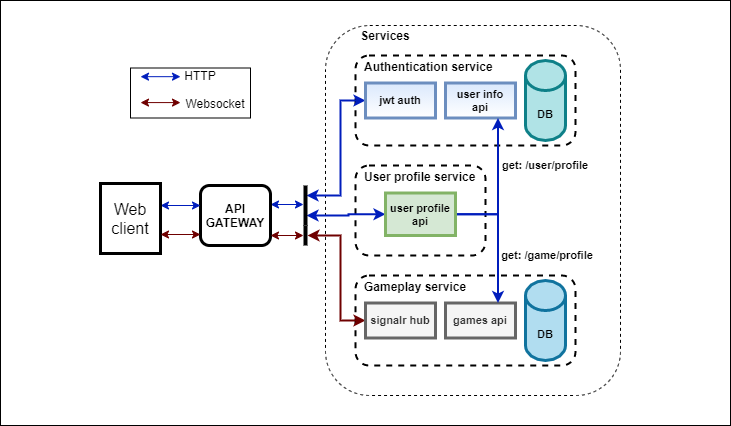

The diagram above was exported from draw.io. Its source (the exported page's mxGraphModel, read from the mxfile embedded in the PNG):
<mxGraphModel dx="1422" dy="762" grid="1" gridSize="10" guides="1" tooltips="1" connect="1" arrows="1" fold="1" page="1" pageScale="1" pageWidth="850" pageHeight="1100" math="0" shadow="0">
  <root>
    <mxCell id="0" />
    <mxCell id="1" parent="0" />
    <mxCell id="POFRjtbsGzyLxRn9Sx93-2" value="" style="rounded=0;whiteSpace=wrap;html=1;" vertex="1" parent="1">
      <mxGeometry x="70" y="55" width="730" height="425" as="geometry" />
    </mxCell>
    <mxCell id="POFRjtbsGzyLxRn9Sx93-3" value="" style="rounded=1;whiteSpace=wrap;html=1;dashed=1;" vertex="1" parent="1">
      <mxGeometry x="395" y="80" width="295" height="370" as="geometry" />
    </mxCell>
    <mxCell id="nqSf36XBlF691c-2ul64-12" value="Authentication service" style="rounded=1;whiteSpace=wrap;html=1;dashed=1;strokeWidth=2;align=left;verticalAlign=top;spacingBottom=0;spacingTop=-2;spacingLeft=7;fontStyle=1" parent="1" vertex="1">
      <mxGeometry x="425" y="110" width="220" height="90" as="geometry" />
    </mxCell>
    <mxCell id="nqSf36XBlF691c-2ul64-15" value="DB" style="shape=cylinder2;whiteSpace=wrap;html=1;boundedLbl=1;backgroundOutline=1;size=15;strokeWidth=3;verticalAlign=bottom;horizontal=1;fontSize=11;spacingBottom=17;fontStyle=1;fillColor=#b0e3e6;strokeColor=#0e8088;" parent="1" vertex="1">
      <mxGeometry x="595" y="115" width="40" height="80" as="geometry" />
    </mxCell>
    <mxCell id="nqSf36XBlF691c-2ul64-17" value="user info&lt;br&gt;api" style="rounded=0;whiteSpace=wrap;html=1;strokeWidth=3;fontSize=11;fontStyle=1;fillColor=#dae8fc;strokeColor=#6c8ebf;gradientColor=#ffffff;" parent="1" vertex="1">
      <mxGeometry x="515" y="137.5" width="70" height="35" as="geometry" />
    </mxCell>
    <mxCell id="nqSf36XBlF691c-2ul64-49" style="edgeStyle=orthogonalEdgeStyle;rounded=0;orthogonalLoop=1;jettySize=auto;html=1;exitX=0;exitY=0.5;exitDx=0;exitDy=0;startArrow=classic;startFill=1;strokeColor=#001DBC;fontSize=12;fontStyle=1;fillColor=#0050ef;strokeWidth=2;" parent="1" source="nqSf36XBlF691c-2ul64-18" target="dI6nWnmJe-Pz7gTcVMlt-6" edge="1">
      <mxGeometry relative="1" as="geometry">
        <mxPoint x="377" y="250" as="targetPoint" />
        <Array as="points">
          <mxPoint x="410" y="155" />
          <mxPoint x="410" y="250" />
        </Array>
      </mxGeometry>
    </mxCell>
    <mxCell id="nqSf36XBlF691c-2ul64-18" value="jwt auth" style="rounded=0;whiteSpace=wrap;html=1;strokeWidth=3;fontSize=11;fontStyle=1;fillColor=#dae8fc;strokeColor=#6c8ebf;gradientColor=#ffffff;" parent="1" vertex="1">
      <mxGeometry x="435" y="137.5" width="70" height="35" as="geometry" />
    </mxCell>
    <mxCell id="nqSf36XBlF691c-2ul64-19" value="Gameplay service" style="rounded=1;whiteSpace=wrap;html=1;dashed=1;strokeWidth=2;align=left;verticalAlign=top;spacingBottom=0;spacingTop=-2;spacingLeft=7;fontStyle=1" parent="1" vertex="1">
      <mxGeometry x="425" y="330" width="220" height="90" as="geometry" />
    </mxCell>
    <mxCell id="nqSf36XBlF691c-2ul64-20" value="DB" style="shape=cylinder2;whiteSpace=wrap;html=1;boundedLbl=1;backgroundOutline=1;size=15;strokeWidth=3;verticalAlign=bottom;horizontal=1;fontSize=11;spacingBottom=17;fontStyle=1;fillColor=#b1ddf0;strokeColor=#10739e;" parent="1" vertex="1">
      <mxGeometry x="595" y="335" width="40" height="80" as="geometry" />
    </mxCell>
    <mxCell id="nqSf36XBlF691c-2ul64-42" style="edgeStyle=orthogonalEdgeStyle;rounded=0;orthogonalLoop=1;jettySize=auto;html=1;exitX=0;exitY=0.5;exitDx=0;exitDy=0;fontSize=16;startArrow=classic;startFill=1;fontStyle=1;fillColor=#a20025;strokeColor=#6F0000;strokeWidth=2;" parent="1" source="nqSf36XBlF691c-2ul64-21" edge="1">
      <mxGeometry relative="1" as="geometry">
        <mxPoint x="377" y="290" as="targetPoint" />
        <Array as="points">
          <mxPoint x="410" y="375" />
          <mxPoint x="410" y="290" />
        </Array>
      </mxGeometry>
    </mxCell>
    <mxCell id="nqSf36XBlF691c-2ul64-21" value="signalr hub" style="rounded=0;whiteSpace=wrap;html=1;strokeWidth=3;fontSize=11;fontStyle=1;fillColor=#f5f5f5;strokeColor=#666666;fontColor=#333333;" parent="1" vertex="1">
      <mxGeometry x="435" y="357.5" width="70" height="35" as="geometry" />
    </mxCell>
    <mxCell id="nqSf36XBlF691c-2ul64-22" value="games api" style="rounded=0;whiteSpace=wrap;html=1;strokeWidth=3;fontSize=11;fontStyle=1;fillColor=#f5f5f5;strokeColor=#666666;fontColor=#333333;" parent="1" vertex="1">
      <mxGeometry x="515" y="357.5" width="70" height="35" as="geometry" />
    </mxCell>
    <mxCell id="nqSf36XBlF691c-2ul64-23" value="User profile service" style="rounded=1;whiteSpace=wrap;html=1;dashed=1;strokeWidth=2;align=left;verticalAlign=top;spacingBottom=0;spacingTop=-2;spacingLeft=7;fontStyle=1" parent="1" vertex="1">
      <mxGeometry x="425" y="220" width="130" height="90" as="geometry" />
    </mxCell>
    <mxCell id="nqSf36XBlF691c-2ul64-32" style="edgeStyle=orthogonalEdgeStyle;rounded=0;orthogonalLoop=1;jettySize=auto;html=1;exitX=1;exitY=0.5;exitDx=0;exitDy=0;fontSize=11;entryX=0.75;entryY=1;entryDx=0;entryDy=0;fontStyle=1;fillColor=#0050ef;strokeColor=#001DBC;strokeWidth=2;" parent="1" source="nqSf36XBlF691c-2ul64-25" target="nqSf36XBlF691c-2ul64-17" edge="1">
      <mxGeometry relative="1" as="geometry" />
    </mxCell>
    <mxCell id="nqSf36XBlF691c-2ul64-35" style="edgeStyle=orthogonalEdgeStyle;rounded=0;orthogonalLoop=1;jettySize=auto;html=1;exitX=1;exitY=0.5;exitDx=0;exitDy=0;entryX=0.75;entryY=0;entryDx=0;entryDy=0;fontSize=11;fontStyle=1;fillColor=#0050ef;strokeColor=#001DBC;strokeWidth=2;" parent="1" source="nqSf36XBlF691c-2ul64-25" target="nqSf36XBlF691c-2ul64-22" edge="1">
      <mxGeometry relative="1" as="geometry" />
    </mxCell>
    <mxCell id="nqSf36XBlF691c-2ul64-43" style="edgeStyle=orthogonalEdgeStyle;rounded=0;orthogonalLoop=1;jettySize=auto;html=1;fontSize=16;startArrow=classic;startFill=1;fontStyle=1;fillColor=#0050ef;strokeColor=#001DBC;strokeWidth=2;" parent="1" source="nqSf36XBlF691c-2ul64-25" target="dI6nWnmJe-Pz7gTcVMlt-6" edge="1">
      <mxGeometry relative="1" as="geometry">
        <mxPoint x="380" y="270" as="targetPoint" />
        <mxPoint x="450" y="270" as="sourcePoint" />
        <Array as="points">
          <mxPoint x="418" y="269" />
          <mxPoint x="418" y="270" />
        </Array>
      </mxGeometry>
    </mxCell>
    <mxCell id="nqSf36XBlF691c-2ul64-25" value="user profile&lt;br&gt;api" style="rounded=0;whiteSpace=wrap;html=1;strokeWidth=3;fontSize=11;fontStyle=1;fillColor=#d5e8d4;strokeColor=#82b366;" parent="1" vertex="1">
      <mxGeometry x="455" y="247.5" width="70" height="42.5" as="geometry" />
    </mxCell>
    <mxCell id="nqSf36XBlF691c-2ul64-36" value="get: /user/profile" style="text;html=1;strokeColor=none;fillColor=none;align=center;verticalAlign=middle;whiteSpace=wrap;rounded=0;fontSize=11;fontStyle=1" parent="1" vertex="1">
      <mxGeometry x="565" y="210" width="100" height="20" as="geometry" />
    </mxCell>
    <mxCell id="nqSf36XBlF691c-2ul64-37" value="get: /game/profile" style="text;html=1;strokeColor=none;fillColor=none;align=center;verticalAlign=middle;whiteSpace=wrap;rounded=0;fontSize=11;fontStyle=1" parent="1" vertex="1">
      <mxGeometry x="567" y="300" width="100" height="20" as="geometry" />
    </mxCell>
    <mxCell id="nqSf36XBlF691c-2ul64-45" style="edgeStyle=orthogonalEdgeStyle;rounded=0;orthogonalLoop=1;jettySize=auto;html=1;fontSize=12;startArrow=classic;startFill=1;fontStyle=1;fillColor=#0050ef;strokeColor=#001DBC;" parent="1" edge="1">
      <mxGeometry relative="1" as="geometry">
        <mxPoint x="340" y="259" as="sourcePoint" />
        <mxPoint x="373" y="259" as="targetPoint" />
      </mxGeometry>
    </mxCell>
    <mxCell id="nqSf36XBlF691c-2ul64-39" value="API GATEWAY" style="rounded=1;whiteSpace=wrap;html=1;strokeWidth=3;fontSize=12;horizontal=1;fontStyle=1" parent="1" vertex="1">
      <mxGeometry x="270" y="240" width="70" height="60" as="geometry" />
    </mxCell>
    <mxCell id="nqSf36XBlF691c-2ul64-48" style="edgeStyle=orthogonalEdgeStyle;rounded=0;orthogonalLoop=1;jettySize=auto;html=1;startArrow=classic;startFill=1;strokeColor=#001DBC;fontSize=12;fontStyle=1;fillColor=#0050ef;" parent="1" edge="1">
      <mxGeometry relative="1" as="geometry">
        <mxPoint x="230" y="260" as="sourcePoint" />
        <mxPoint x="270" y="260" as="targetPoint" />
      </mxGeometry>
    </mxCell>
    <mxCell id="nqSf36XBlF691c-2ul64-40" value="&lt;span style=&quot;font-weight: normal&quot;&gt;Web client&lt;/span&gt;" style="rounded=1;whiteSpace=wrap;html=1;strokeWidth=3;fontSize=16;horizontal=1;fontStyle=1;arcSize=0;" parent="1" vertex="1">
      <mxGeometry x="170" y="238" width="60" height="70" as="geometry" />
    </mxCell>
    <mxCell id="nqSf36XBlF691c-2ul64-41" value="" style="line;strokeWidth=4;direction=south;html=1;perimeter=backbonePerimeter;points=[];outlineConnect=0;fontSize=16;fontStyle=1" parent="1" vertex="1">
      <mxGeometry x="370" y="280" width="10" height="20" as="geometry" />
    </mxCell>
    <mxCell id="dI6nWnmJe-Pz7gTcVMlt-3" style="edgeStyle=orthogonalEdgeStyle;rounded=0;orthogonalLoop=1;jettySize=auto;html=1;fontSize=12;startArrow=classic;startFill=1;fontStyle=1;fillColor=#a20025;strokeColor=#6F0000;" parent="1" edge="1">
      <mxGeometry relative="1" as="geometry">
        <mxPoint x="340" y="290" as="sourcePoint" />
        <mxPoint x="373" y="290" as="targetPoint" />
      </mxGeometry>
    </mxCell>
    <mxCell id="dI6nWnmJe-Pz7gTcVMlt-4" style="edgeStyle=orthogonalEdgeStyle;rounded=0;orthogonalLoop=1;jettySize=auto;html=1;startArrow=classic;startFill=1;strokeColor=#6F0000;fontSize=12;fontStyle=1;fillColor=#a20025;" parent="1" edge="1">
      <mxGeometry relative="1" as="geometry">
        <mxPoint x="230" y="289" as="sourcePoint" />
        <mxPoint x="270" y="289" as="targetPoint" />
      </mxGeometry>
    </mxCell>
    <mxCell id="dI6nWnmJe-Pz7gTcVMlt-6" value="" style="line;strokeWidth=4;direction=south;html=1;perimeter=backbonePerimeter;points=[];outlineConnect=0;fontSize=16;fontStyle=1" parent="1" vertex="1">
      <mxGeometry x="370" y="240" width="10" height="40" as="geometry" />
    </mxCell>
    <mxCell id="dI6nWnmJe-Pz7gTcVMlt-7" value="" style="rounded=0;whiteSpace=wrap;html=1;" parent="1" vertex="1">
      <mxGeometry x="200" y="122.5" width="120" height="50" as="geometry" />
    </mxCell>
    <mxCell id="dI6nWnmJe-Pz7gTcVMlt-8" style="edgeStyle=orthogonalEdgeStyle;rounded=0;orthogonalLoop=1;jettySize=auto;html=1;startArrow=classic;startFill=1;strokeColor=#001DBC;fontSize=12;fontStyle=1;fillColor=#0050ef;" parent="1" edge="1">
      <mxGeometry relative="1" as="geometry">
        <mxPoint x="210" y="131.17" as="sourcePoint" />
        <mxPoint x="250" y="131.17" as="targetPoint" />
      </mxGeometry>
    </mxCell>
    <mxCell id="dI6nWnmJe-Pz7gTcVMlt-9" style="edgeStyle=orthogonalEdgeStyle;rounded=0;orthogonalLoop=1;jettySize=auto;html=1;startArrow=classic;startFill=1;strokeColor=#6F0000;fontSize=12;fontStyle=1;fillColor=#a20025;" parent="1" edge="1">
      <mxGeometry relative="1" as="geometry">
        <mxPoint x="210" y="157.07999999999998" as="sourcePoint" />
        <mxPoint x="250" y="157.07999999999998" as="targetPoint" />
      </mxGeometry>
    </mxCell>
    <mxCell id="dI6nWnmJe-Pz7gTcVMlt-10" value="HTTP" style="text;html=1;strokeColor=none;fillColor=none;align=center;verticalAlign=middle;whiteSpace=wrap;rounded=0;" parent="1" vertex="1">
      <mxGeometry x="250" y="120" width="40" height="20" as="geometry" />
    </mxCell>
    <mxCell id="dI6nWnmJe-Pz7gTcVMlt-11" value="Websocket" style="text;html=1;strokeColor=none;fillColor=none;align=center;verticalAlign=middle;whiteSpace=wrap;rounded=0;" parent="1" vertex="1">
      <mxGeometry x="260" y="147.5" width="50" height="20" as="geometry" />
    </mxCell>
    <mxCell id="POFRjtbsGzyLxRn9Sx93-4" value="Services" style="text;html=1;strokeColor=none;fillColor=none;align=center;verticalAlign=middle;whiteSpace=wrap;rounded=0;dashed=1;fontStyle=1" vertex="1" parent="1">
      <mxGeometry x="410" y="80" width="90" height="20" as="geometry" />
    </mxCell>
  </root>
</mxGraphModel>